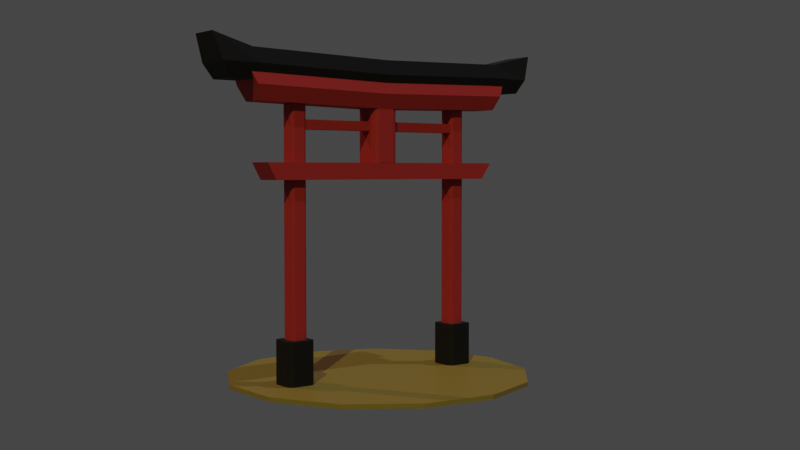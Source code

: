 # Source: Japanese_Arch.blend  (saved by Blender 2.92.15; exported with 4.5.12 LTS)
import bpy
from mathutils import Matrix  # noqa: F401  (used for matrix-valued properties, if any)

bpy.ops.wm.read_factory_settings(use_empty=True)
scene = bpy.context.scene
scene.name = 'Scene'

# ---- collections
col_collection = bpy.data.collections.new('Collection'); scene.collection.children.link(col_collection)

# ---- materials (node trees are filled in below, after node groups)
mat_material = bpy.data.materials.new('Material')
mat_material.alpha_threshold = 0.0
mat_material.line_color = (0.0, 0.0, 0.0, 1.0)
mat_red = bpy.data.materials.new('Red')
mat_material_001 = bpy.data.materials.new('Material.001')

# ---- material node trees
mat_material.use_nodes = True; mat_material.node_tree.nodes.clear()
_N = mat_material.node_tree.nodes; _L = mat_material.node_tree.links
n0 = _N.new('ShaderNodeOutputMaterial'); n0.name = 'Material Output'; n0.location = (300, 300)
n1 = _N.new('ShaderNodeBsdfPrincipled'); n1.name = 'Principled BSDF'; n1.location = (10, 300)
n1.distribution = 'GGX'
n1.subsurface_method = 'BURLEY'
n1.inputs[0].default_value = (0.0, 0.0, 0.0, 1.0)
n1.inputs[2].default_value = 0.7909
n1.inputs[3].default_value = 1.45
n1.inputs[27].default_value = (0.0, 0.0, 0.0, 1.0)
n1.inputs[28].default_value = 1.0
_L.new(n1.outputs[0], n0.inputs[0])
n0.is_active_output = True
mat_red.use_nodes = True; mat_red.node_tree.nodes.clear()
_N = mat_red.node_tree.nodes; _L = mat_red.node_tree.links
n0 = _N.new('ShaderNodeBsdfPrincipled'); n0.name = 'Principled BSDF'; n0.location = (10, 300)
n0.distribution = 'GGX'
n0.subsurface_method = 'BURLEY'
n0.inputs[0].default_value = (0.3881, 0.02299, 0.02299, 1.0)
n0.inputs[2].default_value = 0.7682
n0.inputs[3].default_value = 1.45
n0.inputs[27].default_value = (0.0, 0.0, 0.0, 1.0)
n0.inputs[28].default_value = 1.0
n1 = _N.new('ShaderNodeOutputMaterial'); n1.name = 'Material Output'; n1.location = (300, 300)
_L.new(n0.outputs[0], n1.inputs[0])
n1.is_active_output = True
mat_material_001.use_nodes = True; mat_material_001.node_tree.nodes.clear()
_N = mat_material_001.node_tree.nodes; _L = mat_material_001.node_tree.links
n0 = _N.new('ShaderNodeBsdfPrincipled'); n0.name = 'Principled BSDF'; n0.location = (10, 300)
n0.distribution = 'GGX'
n0.subsurface_method = 'BURLEY'
n0.inputs[0].default_value = (0.2543, 0.2, 0.03356, 1.0)
n0.inputs[3].default_value = 1.45
n0.inputs[27].default_value = (0.0, 0.0, 0.0, 1.0)
n0.inputs[28].default_value = 1.0
n1 = _N.new('ShaderNodeOutputMaterial'); n1.name = 'Material Output'; n1.location = (300, 300)
_L.new(n0.outputs[0], n1.inputs[0])
n1.is_active_output = True

# ---- world
world_world = bpy.data.worlds.new('World'); scene.world = world_world
world_world.use_nodes = True; world_world.node_tree.nodes.clear()
_N = world_world.node_tree.nodes; _L = world_world.node_tree.links
n0 = _N.new('ShaderNodeOutputWorld'); n0.name = 'World Output'; n0.location = (300, 300)
n1 = _N.new('ShaderNodeBackground'); n1.name = 'Background'; n1.location = (10, 300)
n1.inputs[0].default_value = (0.05088, 0.05088, 0.05088, 1.0)
_L.new(n1.outputs[0], n0.inputs[0])
n0.is_active_output = True
world_world.color = (0.05088, 0.05088, 0.05088)
world_world.use_sun_shadow = False
world_world.sun_shadow_jitter_overblur = 0.0

# ---- cameras
cam_camera = bpy.data.cameras.new('Camera')
cam_camera.clip_end = 100.0
cam_camera.ortho_scale = 7.314

# ---- lights
light_sun = bpy.data.lights.new('Sun', 'SUN')
light_sun.color = (1.0, 0.8816, 0.3669)
light_sun.transmission_factor = 0.0
light_sun.energy = 1.0
light_sun.shadow_soft_size = 0.125
light_sun_001 = bpy.data.lights.new('Sun.001', 'SUN')
light_sun_001.color = (0.6483, 0.6194, 1.0)
light_sun_001.transmission_factor = 0.0
light_sun_001.energy = 0.7
light_sun_001.shadow_soft_size = 0.125
light_sun_002 = bpy.data.lights.new('Sun.002', 'SUN')
light_sun_002.color = (1.0, 0.4329, 0.3814)
light_sun_002.transmission_factor = 0.0
light_sun_002.energy = 0.5
light_sun_002.shadow_soft_size = 0.125

# ---- meshes
me_cube = bpy.data.meshes.new('Cube')
me_cube.from_pydata([(0.9738, 7.346, 1.13), (0.5598, 7.76, 1.13), (0.9597, 7.453, 1.13), (0.9184, 7.553, 1.13), (0.8526, 7.639, 1.13), (0.7668, 7.704, 1.13), (0.667, 7.746, 1.13), (0.5598, 7.76, -0.8704), (0.9738, 7.346, -0.8704), (0.667, 7.746, -0.8704), (0.7668, 7.704, -0.8704), (0.8526, 7.639, -0.8704), (0.9184, 7.553, -0.8704), (0.9597, 7.453, -0.8704), (0.5598, 5.76, 1.13), (0.9738, 6.174, 1.13), (0.667, 5.774, 1.13), (0.7668, 5.815, 1.13), (0.8526, 5.881, 1.13), (0.9184, 5.967, 1.13), (0.9597, 6.067, 1.13), (0.9738, 6.174, -0.8704), (0.5598, 5.76, -0.8704), (0.9597, 6.067, -0.8704), (0.9184, 5.967, -0.8704), (0.8526, 5.881, -0.8704), (0.7668, 5.815, -0.8704), (0.667, 5.774, -0.8704), (-0.6122, 7.76, 1.13), (-1.026, 7.346, 1.13), (-0.7193, 7.746, 1.13), (-0.8192, 7.704, 1.13), (-0.9049, 7.639, 1.13), (-0.9707, 7.553, 1.13), (-1.012, 7.453, 1.13), (-1.026, 7.346, -0.8704), (-0.6122, 7.76, -0.8704), (-1.012, 7.453, -0.8704), (-0.9707, 7.553, -0.8704), (-0.9049, 7.639, -0.8704), (-0.8192, 7.704, -0.8704), (-0.7193, 7.746, -0.8704), (-1.026, 6.174, 1.13), (-0.6122, 5.76, 1.13), (-1.012, 6.067, 1.13), (-0.9707, 5.967, 1.13), (-0.9049, 5.881, 1.13), (-0.8192, 5.815, 1.13), (-0.7193, 5.774, 1.13), (-0.6122, 5.76, -0.8704), (-1.026, 6.174, -0.8704), (-0.7193, 5.774, -0.8704), (-0.8192, 5.815, -0.8704), (-0.9049, 5.881, -0.8704), (-0.9707, 5.967, -0.8704), (-1.012, 6.067, -0.8704)], [], [(35, 37, 38, 39, 40, 41, 36, 7, 9, 10, 11, 12, 13, 8, 21, 23, 24, 25, 26, 27, 22, 49, 51, 52, 53, 54, 55, 50), (50, 42, 29, 35), (22, 14, 43, 49), (0, 2, 3, 4, 5, 6, 1, 28, 30, 31, 32, 33, 34, 29, 42, 44, 45, 46, 47, 48, 43, 14, 16, 17, 18, 19, 20, 15), (8, 0, 15, 21), (0, 8, 13, 2), (2, 13, 12, 3), (3, 12, 11, 4), (4, 11, 10, 5), (5, 10, 9, 6), (6, 9, 7, 1), (49, 43, 48, 51), (51, 48, 47, 52), (52, 47, 46, 53), (53, 46, 45, 54), (54, 45, 44, 55), (55, 44, 42, 50), (14, 22, 27, 16), (16, 27, 26, 17), (17, 26, 25, 18), (18, 25, 24, 19), (19, 24, 23, 20), (20, 23, 21, 15), (28, 36, 41, 30), (30, 41, 40, 31), (31, 40, 39, 32), (32, 39, 38, 33), (33, 38, 37, 34), (34, 37, 35, 29), (36, 28, 1, 7)])
_uv = me_cube.uv_layers.new(name='UVMap')
_uv.uv.foreach_set('vector', [0.125, 0.5518, 0.2923, 0.3205, 0.294, 0.3247, 0.2967, 0.3384, 0.3003, 0.3529, 0.3045, 0.3595, 0.1768, 0.5, 0.3232, 0.5, 0.3622, 0.475, 0.3664, 0.4851, 0.3699, 0.5051, 0.3727, 0.5259, 0.3744, 0.5384, 0.375, 0.5518, 0.375, 0.6982, 0.3744, 0.7116, 0.3727, 0.7241, 0.3699, 0.7449, 0.3664, 0.7649, 0.3622, 0.775, 0.3232, 0.75, 0.1768, 0.75, 0.1634, 0.7482, 0.1509, 0.7431, 0.1402, 0.7348, 0.1319, 0.7241, 0.1268, 0.7116, 0.125, 0.6982, 0.375, 0.05175, 0.625, 0.05175, 0.625, 0.1982, 0.375, 0.1982, 0.375, 0.8018, 0.625, 0.8018, 0.625, 0.9482, 0.375, 0.9482, 0.625, 0.5518, 0.6256, 0.5384, 0.6273, 0.5259, 0.6301, 0.5051, 0.6336, 0.4851, 0.6378, 0.475, 0.6768, 0.5, 0.8232, 0.5, 0.6955, 0.3595, 0.6997, 0.3529, 0.7033, 0.3384, 0.706, 0.3247, 0.7077, 0.3205, 0.875, 0.5518, 0.875, 0.6982, 0.8732, 0.7116, 0.8681, 0.7241, 0.8598, 0.7348, 0.8491, 0.7431, 0.8366, 0.7482, 0.8232, 0.75, 0.6768, 0.75, 0.6378, 0.775, 0.6336, 0.7649, 0.6301, 0.7449, 0.6273, 0.7241, 0.6256, 0.7116, 0.625, 0.6982, 0.375, 0.5518, 0.625, 0.5518, 0.625, 0.6982, 0.375, 0.6982, 0.625, 0.5518, 0.375, 0.5518, 0.3744, 0.5384, 0.6256, 0.5384, 0.6256, 0.5384, 0.3744, 0.5384, 0.3727, 0.5259, 0.6273, 0.5259, 0.6273, 0.5259, 0.3727, 0.5259, 0.3699, 0.5051, 0.6301, 0.5051, 0.6301, 0.5051, 0.3699, 0.5051, 0.3664, 0.4851, 0.6336, 0.4851, 0.6336, 0.4851, 0.3664, 0.4851, 0.3622, 0.475, 0.6378, 0.475, 0.6378, 0.475, 0.3622, 0.475, 0.375, 0.4482, 0.625, 0.4482, 0.375, 0.9482, 0.625, 0.9482, 0.625, 0.9616, 0.375, 0.9616, 0.375, 0.9616, 0.625, 0.9616, 0.625, 0.9741, 0.375, 0.9741, 0.375, 0.9741, 0.625, 0.9741, 0.625, 1.0, 0.375, 1.0, 0.375, 0.0, 0.625, 0.0, 0.625, 0.02588, 0.375, 0.02588, 0.375, 0.02588, 0.625, 0.02588, 0.625, 0.03836, 0.375, 0.03836, 0.375, 0.03836, 0.625, 0.03836, 0.625, 0.05175, 0.375, 0.05175, 0.625, 0.8018, 0.375, 0.8018, 0.3622, 0.775, 0.6378, 0.775, 0.6378, 0.775, 0.3622, 0.775, 0.3664, 0.7649, 0.6336, 0.7649, 0.6336, 0.7649, 0.3664, 0.7649, 0.3699, 0.7449, 0.6301, 0.7449, 0.6301, 0.7449, 0.3699, 0.7449, 0.3727, 0.7241, 0.6273, 0.7241, 0.6273, 0.7241, 0.3727, 0.7241, 0.3744, 0.7116, 0.6256, 0.7116, 0.6256, 0.7116, 0.3744, 0.7116, 0.375, 0.6982, 0.625, 0.6982, 0.625, 0.3018, 0.375, 0.3018, 0.3045, 0.3595, 0.6955, 0.3595, 0.6955, 0.3595, 0.3045, 0.3595, 0.3003, 0.3529, 0.6997, 0.3529, 0.6997, 0.3529, 0.3003, 0.3529, 0.2967, 0.3384, 0.7033, 0.3384, 0.7033, 0.3384, 0.2967, 0.3384, 0.294, 0.3247, 0.706, 0.3247, 0.706, 0.3247, 0.294, 0.3247, 0.2923, 0.3205, 0.7077, 0.3205, 0.7077, 0.3205, 0.2923, 0.3205, 0.375, 0.1982, 0.625, 0.1982, 0.375, 0.3018, 0.625, 0.3018, 0.625, 0.4482, 0.375, 0.4482])
me_cube.materials.append(mat_material)
me_cube.use_remesh_preserve_volume = False
me_cube.use_remesh_preserve_attributes = False
me_cube.use_mirror_vertex_groups = False
me_cube.update()
me_cube_001 = bpy.data.meshes.new('Cube.001')
me_cube_001.from_pydata([(-0.7236, -14.77, 3.389), (-1.13, -14.36, 3.389), (-1.011, -14.65, 3.389), (-1.13, -14.36, 34.8), (-0.7236, -14.77, 34.8), (-1.011, -14.65, 34.8), (-1.13, -12.84, 3.389), (-0.7236, -12.43, 3.389), (-1.011, -12.55, 3.389), (-0.7236, -12.43, 34.8), (-1.13, -12.84, 34.8), (-1.011, -12.55, 34.8), (1.202, -14.36, 3.389), (0.7959, -14.77, 3.389), (1.083, -14.65, 3.389), (0.7959, -14.77, 34.8), (1.202, -14.36, 34.8), (1.083, -14.65, 34.8), (0.7959, -12.43, 3.389), (1.202, -12.84, 3.389), (1.083, -12.55, 3.389), (1.202, -12.84, 34.8), (0.7959, -12.43, 34.8), (1.083, -12.55, 34.8)], [], [(13, 15, 4, 0), (19, 21, 16, 12), (21, 23, 22, 9, 11, 10, 3, 5, 4, 15, 17, 16), (1, 3, 10, 6), (7, 9, 22, 18), (0, 4, 5, 2), (2, 5, 3, 1), (9, 7, 8, 11), (11, 8, 6, 10), (21, 19, 20, 23), (23, 20, 18, 22), (15, 13, 14, 17), (17, 14, 12, 16), (6, 8, 7, 18, 20, 19, 12, 14, 13, 0, 2, 1)])
_uv = me_cube_001.uv_layers.new(name='UVMap')
_uv.uv.foreach_set('vector', [0.375, 0.7936, 0.625, 0.7936, 0.625, 0.9564, 0.375, 0.9564, 0.375, 0.5436, 0.625, 0.5436, 0.625, 0.7064, 0.375, 0.7064, 0.625, 0.5436, 0.6293, 0.5043, 0.6686, 0.5, 0.8314, 0.5, 0.7041, 0.3376, 0.875, 0.5436, 0.875, 0.7064, 0.8622, 0.7372, 0.8314, 0.75, 0.6686, 0.75, 0.6293, 0.7457, 0.625, 0.7064, 0.375, 0.04357, 0.625, 0.04357, 0.625, 0.2064, 0.375, 0.2064, 0.375, 0.2936, 0.625, 0.2936, 0.625, 0.4564, 0.375, 0.4564, 0.375, 0.9564, 0.625, 0.9564, 0.625, 1.0, 0.375, 1.0, 0.375, 0.0, 0.625, 0.0, 0.625, 0.04357, 0.375, 0.04357, 0.625, 0.2936, 0.375, 0.2936, 0.2959, 0.3376, 0.7041, 0.3376, 0.7041, 0.3376, 0.2959, 0.3376, 0.375, 0.2064, 0.625, 0.2064, 0.625, 0.5436, 0.375, 0.5436, 0.3707, 0.5043, 0.6293, 0.5043, 0.6293, 0.5043, 0.3707, 0.5043, 0.375, 0.4564, 0.625, 0.4564, 0.625, 0.7936, 0.375, 0.7936, 0.3707, 0.7457, 0.6293, 0.7457, 0.6293, 0.7457, 0.3707, 0.7457, 0.375, 0.7064, 0.625, 0.7064, 0.125, 0.5436, 0.2959, 0.3376, 0.1686, 0.5, 0.3314, 0.5, 0.3707, 0.5043, 0.375, 0.5436, 0.375, 0.7064, 0.3707, 0.7457, 0.3314, 0.75, 0.1686, 0.75, 0.1378, 0.7372, 0.125, 0.7064])
me_cube_001.materials.append(mat_red)
me_cube_001.use_remesh_fix_poles = True
me_cube_001.use_remesh_preserve_attributes = False
me_cube_001.use_mirror_vertex_groups = False
me_cube_001.update()
me_cube_002 = bpy.data.meshes.new('Cube.002')
me_cube_002.from_pydata([(-1.0, -1.0, -1.0), (-1.0, -1.072, 1.0), (-1.0, 1.0, -1.0), (-1.0, 1.094, 1.0), (1.0, -1.0, -1.0), (1.0, -1.072, 1.0), (1.0, 1.0, -1.0), (1.0, 1.094, 1.0)], [], [(0, 1, 3, 2), (2, 3, 7, 6), (6, 7, 5, 4), (4, 5, 1, 0), (2, 6, 4, 0), (7, 3, 1, 5)])
_uv = me_cube_002.uv_layers.new(name='UVMap')
_uv.uv.foreach_set('vector', [0.375, 0.0, 0.625, 0.0, 0.625, 0.25, 0.375, 0.25, 0.375, 0.25, 0.625, 0.25, 0.625, 0.5, 0.375, 0.5, 0.375, 0.5, 0.625, 0.5, 0.625, 0.75, 0.375, 0.75, 0.375, 0.75, 0.625, 0.75, 0.625, 1.0, 0.375, 1.0, 0.125, 0.5, 0.375, 0.5, 0.375, 0.75, 0.125, 0.75, 0.625, 0.5, 0.875, 0.5, 0.875, 0.75, 0.625, 0.75])
me_cube_002.materials.append(mat_red)
me_cube_002.use_remesh_fix_poles = True
me_cube_002.use_remesh_preserve_attributes = False
me_cube_002.use_mirror_vertex_groups = False
me_cube_002.update()
me_cube_003 = bpy.data.meshes.new('Cube.003')
me_cube_003.from_pydata([(-0.6002, -1.0, -1.0), (-1.0, -0.6002, -1.0), (-0.8829, -0.8829, -1.0), (-1.0, -0.6002, 2.934), (-0.6002, -1.0, 2.934), (-0.8829, -0.8829, 2.934), (-1.0, 0.6002, -1.0), (-0.6002, 1.0, -1.0), (-0.8829, 0.8829, -1.0), (-0.6002, 1.0, 2.934), (-1.0, 0.6002, 2.934), (-0.8829, 0.8829, 2.934), (1.0, -0.6002, -1.0), (0.6002, -1.0, -1.0), (0.8829, -0.8829, -1.0), (0.6002, -1.0, 2.934), (1.0, -0.6002, 2.934), (0.8829, -0.8829, 2.934), (0.6002, 1.0, -1.0), (1.0, 0.6002, -1.0), (0.8829, 0.8829, -1.0), (1.0, 0.6002, 2.934), (0.6002, 1.0, 2.934), (0.8829, 0.8829, 2.934)], [], [(13, 15, 4, 0), (19, 21, 16, 12), (21, 23, 22, 9, 11, 10, 3, 5, 4, 15, 17, 16), (1, 3, 10, 6), (7, 9, 22, 18), (0, 4, 5, 2), (2, 5, 3, 1), (9, 7, 8, 11), (11, 8, 6, 10), (21, 19, 20, 23), (23, 20, 18, 22), (15, 13, 14, 17), (17, 14, 12, 16), (6, 8, 7, 18, 20, 19, 12, 14, 13, 0, 2, 1)])
_uv = me_cube_003.uv_layers.new(name='UVMap')
_uv.uv.foreach_set('vector', [0.375, 0.8, 0.625, 0.8, 0.625, 0.95, 0.375, 0.95, 0.375, 0.55, 0.625, 0.55, 0.625, 0.7, 0.375, 0.7, 0.625, 0.55, 0.6299, 0.5049, 0.675, 0.5, 0.825, 0.5, 0.7035, 0.3382, 0.875, 0.55, 0.875, 0.7, 0.8604, 0.7354, 0.825, 0.75, 0.675, 0.75, 0.6299, 0.7451, 0.625, 0.7, 0.375, 0.04998, 0.625, 0.04998, 0.625, 0.2, 0.375, 0.2, 0.375, 0.3, 0.625, 0.3, 0.625, 0.45, 0.375, 0.45, 0.375, 0.95, 0.625, 0.95, 0.625, 1.0, 0.375, 1.0, 0.375, 0.0, 0.625, 0.0, 0.625, 0.04998, 0.375, 0.04998, 0.625, 0.3, 0.375, 0.3, 0.2965, 0.3382, 0.7035, 0.3382, 0.7035, 0.3382, 0.2965, 0.3382, 0.375, 0.2, 0.625, 0.2, 0.625, 0.55, 0.375, 0.55, 0.3701, 0.5049, 0.6299, 0.5049, 0.6299, 0.5049, 0.3701, 0.5049, 0.375, 0.45, 0.625, 0.45, 0.625, 0.8, 0.375, 0.8, 0.3701, 0.7451, 0.6299, 0.7451, 0.6299, 0.7451, 0.3701, 0.7451, 0.375, 0.7, 0.625, 0.7, 0.125, 0.55, 0.2965, 0.3382, 0.175, 0.5, 0.325, 0.5, 0.3701, 0.5049, 0.375, 0.55, 0.375, 0.7, 0.3701, 0.7451, 0.325, 0.75, 0.175, 0.75, 0.1396, 0.7354, 0.125, 0.7])
me_cube_003.materials.append(mat_red)
me_cube_003.use_remesh_fix_poles = True
me_cube_003.use_remesh_preserve_attributes = False
me_cube_003.use_mirror_vertex_groups = False
me_cube_003.update()
me_cube_004 = bpy.data.meshes.new('Cube.004')
me_cube_004.from_pydata([(-1.0, -1.0, -1.0), (-1.095, -1.095, 1.0), (-1.0, 1.0, -1.0), (-1.095, 1.095, 1.0), (1.0, -1.0, -1.0), (1.095, -1.095, 1.0), (1.0, 1.0, -1.0), (1.095, 1.095, 1.0), (-1.347, -1.047, 0.0), (-1.347, 1.047, 0.0), (1.347, 1.047, 0.0), (1.347, -1.047, 0.0), (-1.0, 0.0, -1.221), (-1.095, 0.0, 0.7789), (1.0, 0.0, -1.221), (1.095, 0.0, 0.7789), (1.347, 0.0, -0.2211), (-1.347, 0.0, -0.2211)], [], [(17, 13, 3, 9), (9, 3, 7, 10), (16, 15, 5, 11), (11, 5, 1, 8), (12, 14, 4, 0), (15, 13, 1, 5), (4, 11, 8, 0), (14, 16, 11, 4), (2, 9, 10, 6), (12, 17, 9, 2), (0, 8, 17, 12), (6, 10, 16, 14), (7, 3, 13, 15), (2, 6, 14, 12), (10, 7, 15, 16), (8, 1, 13, 17)])
_uv = me_cube_004.uv_layers.new(name='UVMap')
_uv.uv.foreach_set('vector', [0.5, 0.125, 0.625, 0.125, 0.625, 0.25, 0.5, 0.25, 0.5, 0.25, 0.625, 0.25, 0.625, 0.5, 0.5, 0.5, 0.5, 0.625, 0.625, 0.625, 0.625, 0.75, 0.5, 0.75, 0.5, 0.75, 0.625, 0.75, 0.625, 1.0, 0.5, 1.0, 0.125, 0.625, 0.375, 0.625, 0.375, 0.75, 0.125, 0.75, 0.625, 0.625, 0.875, 0.625, 0.875, 0.75, 0.625, 0.75, 0.375, 0.75, 0.5, 0.75, 0.5, 1.0, 0.375, 1.0, 0.375, 0.625, 0.5, 0.625, 0.5, 0.75, 0.375, 0.75, 0.375, 0.25, 0.5, 0.25, 0.5, 0.5, 0.375, 0.5, 0.375, 0.125, 0.5, 0.125, 0.5, 0.25, 0.375, 0.25, 0.375, 0.0, 0.5, 0.0, 0.5, 0.125, 0.375, 0.125, 0.375, 0.5, 0.5, 0.5, 0.5, 0.625, 0.375, 0.625, 0.625, 0.5, 0.875, 0.5, 0.875, 0.625, 0.625, 0.625, 0.125, 0.5, 0.375, 0.5, 0.375, 0.625, 0.125, 0.625, 0.5, 0.5, 0.625, 0.5, 0.625, 0.625, 0.5, 0.625, 0.5, 0.0, 0.625, 0.0, 0.625, 0.125, 0.5, 0.125])
me_cube_004.materials.append(mat_red)
me_cube_004.use_remesh_fix_poles = True
me_cube_004.use_remesh_preserve_attributes = False
me_cube_004.use_mirror_vertex_groups = False
me_cube_004.update()
me_cube_005 = bpy.data.meshes.new('Cube.005')
me_cube_005.from_pydata([(-1.0, -1.0, -1.0), (-1.095, -1.095, 1.791), (-1.0, 1.0, -1.0), (-1.095, 1.095, 1.791), (1.0, -1.0, -1.0), (1.095, -1.095, 1.791), (1.0, 1.0, -1.0), (1.095, 1.095, 1.791), (-1.347, -1.047, 0.0), (-1.347, 1.047, 0.0), (1.347, 1.047, 0.0), (1.347, -1.047, 0.0), (-1.0, -0.7887, -1.0), (-1.095, -0.8633, 1.0), (1.0, -0.7887, -1.0), (1.095, -0.8633, 1.0), (1.347, -0.826, 0.0), (-1.347, -0.826, 0.0), (-1.095, 0.8113, 1.0), (1.0, 0.7412, -1.0), (-1.347, 0.7763, 0.0), (-1.0, 0.7412, -1.0), (1.095, 0.8113, 1.0), (1.347, 0.7763, 0.0), (-1.0, 0.002097, -1.242), (1.095, 0.002295, 0.758), (1.347, 0.002196, -0.242), (-1.095, 0.002295, 0.758), (1.0, 0.002097, -1.242), (-1.347, 0.002196, -0.242)], [], [(20, 18, 3, 9), (9, 3, 7, 10), (16, 15, 5, 11), (11, 5, 1, 8), (12, 14, 4, 0), (15, 13, 1, 5), (4, 11, 8, 0), (14, 16, 11, 4), (2, 9, 10, 6), (21, 20, 9, 2), (0, 8, 17, 12), (28, 26, 16, 14), (25, 27, 13, 15), (24, 28, 14, 12), (26, 25, 15, 16), (8, 1, 13, 17), (10, 7, 22, 23), (2, 6, 19, 21), (7, 3, 18, 22), (6, 10, 23, 19), (24, 29, 20, 21), (29, 27, 18, 20), (17, 13, 27, 29), (12, 17, 29, 24), (23, 22, 25, 26), (21, 19, 28, 24), (22, 18, 27, 25), (19, 23, 26, 28)])
_uv = me_cube_005.uv_layers.new(name='UVMap')
_uv.uv.foreach_set('vector', [0.5, 0.2177, 0.625, 0.2177, 0.625, 0.25, 0.5, 0.25, 0.5, 0.25, 0.625, 0.25, 0.625, 0.5, 0.5, 0.5, 0.5, 0.7236, 0.625, 0.7236, 0.625, 0.75, 0.5, 0.75, 0.5, 0.75, 0.625, 0.75, 0.625, 1.0, 0.5, 1.0, 0.125, 0.7236, 0.375, 0.7236, 0.375, 0.75, 0.125, 0.75, 0.625, 0.7236, 0.875, 0.7236, 0.875, 0.75, 0.625, 0.75, 0.375, 0.75, 0.5, 0.75, 0.5, 1.0, 0.375, 1.0, 0.375, 0.7236, 0.5, 0.7236, 0.5, 0.75, 0.375, 0.75, 0.375, 0.25, 0.5, 0.25, 0.5, 0.5, 0.375, 0.5, 0.375, 0.2177, 0.5, 0.2177, 0.5, 0.25, 0.375, 0.25, 0.375, 0.0, 0.5, 0.0, 0.5, 0.02641, 0.375, 0.02641, 0.375, 0.6247, 0.5, 0.6247, 0.5, 0.7236, 0.375, 0.7236, 0.625, 0.6247, 0.875, 0.6247, 0.875, 0.7236, 0.625, 0.7236, 0.125, 0.6247, 0.375, 0.6247, 0.375, 0.7236, 0.125, 0.7236, 0.5, 0.6247, 0.625, 0.6247, 0.625, 0.7236, 0.5, 0.7236, 0.5, 0.0, 0.625, 0.0, 0.625, 0.02641, 0.5, 0.02641, 0.5, 0.5, 0.625, 0.5, 0.625, 0.5323, 0.5, 0.5323, 0.125, 0.5, 0.375, 0.5, 0.375, 0.5323, 0.125, 0.5323, 0.625, 0.5, 0.875, 0.5, 0.875, 0.5323, 0.625, 0.5323, 0.375, 0.5, 0.5, 0.5, 0.5, 0.5323, 0.375, 0.5323, 0.375, 0.1253, 0.5, 0.1253, 0.5, 0.2177, 0.375, 0.2177, 0.5, 0.1253, 0.625, 0.1253, 0.625, 0.2177, 0.5, 0.2177, 0.5, 0.02641, 0.625, 0.02641, 0.625, 0.1253, 0.5, 0.1253, 0.375, 0.02641, 0.5, 0.02641, 0.5, 0.1253, 0.375, 0.1253, 0.5, 0.5323, 0.625, 0.5323, 0.625, 0.6247, 0.5, 0.6247, 0.125, 0.5323, 0.375, 0.5323, 0.375, 0.6247, 0.125, 0.6247, 0.625, 0.5323, 0.875, 0.5323, 0.875, 0.6247, 0.625, 0.6247, 0.375, 0.5323, 0.5, 0.5323, 0.5, 0.6247, 0.375, 0.6247])
me_cube_005.materials.append(mat_material)
me_cube_005.use_remesh_fix_poles = True
me_cube_005.use_remesh_preserve_attributes = False
me_cube_005.use_mirror_vertex_groups = False
me_cube_005.update()
me_cube_006 = bpy.data.meshes.new('Cube.006')
me_cube_006.from_pydata([(-0.4673, -6.871, -1.0), (-0.4673, -6.871, 1.0), (-0.4673, -0.6724, -1.0), (-0.4673, -0.6724, 1.0), (0.4673, -6.871, -1.0), (0.4673, -6.871, 1.0), (0.4673, -0.6724, -1.0), (0.4673, -0.6724, 1.0)], [], [(0, 1, 3, 2), (2, 3, 7, 6), (6, 7, 5, 4), (4, 5, 1, 0), (2, 6, 4, 0), (7, 3, 1, 5)])
_uv = me_cube_006.uv_layers.new(name='UVMap')
_uv.uv.foreach_set('vector', [0.375, 0.0, 0.625, 0.0, 0.625, 0.25, 0.375, 0.25, 0.375, 0.25, 0.625, 0.25, 0.625, 0.5, 0.375, 0.5, 0.375, 0.5, 0.625, 0.5, 0.625, 0.75, 0.375, 0.75, 0.375, 0.75, 0.625, 0.75, 0.625, 1.0, 0.375, 1.0, 0.125, 0.5, 0.375, 0.5, 0.375, 0.75, 0.125, 0.75, 0.625, 0.5, 0.875, 0.5, 0.875, 0.75, 0.625, 0.75])
me_cube_006.materials.append(mat_red)
me_cube_006.use_remesh_fix_poles = True
me_cube_006.use_remesh_preserve_attributes = False
me_cube_006.use_mirror_vertex_groups = False
me_cube_006.update()
me_cylinder = bpy.data.meshes.new('Cylinder')
me_cylinder.from_pydata([(0.0, 1.0, -1.0), (0.0, 1.0, 1.0), (0.4647, 0.8855, -1.0), (0.4647, 0.8855, 1.0), (0.823, 0.5681, -1.0), (0.823, 0.5681, 1.0), (0.9927, 0.1205, -1.0), (0.9927, 0.1205, 1.0), (0.935, -0.3546, -1.0), (0.935, -0.3546, 1.0), (0.6631, -0.7485, -1.0), (0.6631, -0.7485, 1.0), (0.2393, -0.9709, -1.0), (0.2393, -0.9709, 1.0), (-0.2393, -0.9709, -1.0), (-0.2393, -0.9709, 1.0), (-0.6631, -0.7485, -1.0), (-0.6631, -0.7485, 1.0), (-0.935, -0.3546, -1.0), (-0.935, -0.3546, 1.0), (-0.9927, 0.1205, -1.0), (-0.9927, 0.1205, 1.0), (-0.823, 0.5681, -1.0), (-0.823, 0.5681, 1.0), (-0.4647, 0.8855, -1.0), (-0.4647, 0.8855, 1.0)], [], [(0, 1, 3, 2), (2, 3, 5, 4), (4, 5, 7, 6), (6, 7, 9, 8), (8, 9, 11, 10), (10, 11, 13, 12), (12, 13, 15, 14), (14, 15, 17, 16), (16, 17, 19, 18), (18, 19, 21, 20), (20, 21, 23, 22), (3, 1, 25, 23, 21, 19, 17, 15, 13, 11, 9, 7, 5), (22, 23, 25, 24), (24, 25, 1, 0), (0, 2, 4, 6, 8, 10, 12, 14, 16, 18, 20, 22, 24)])
_uv = me_cylinder.uv_layers.new(name='UVMap')
_uv.uv.foreach_set('vector', [1.0, 0.5, 1.0, 1.0, 0.9231, 1.0, 0.9231, 0.5, 0.9231, 0.5, 0.9231, 1.0, 0.8462, 1.0, 0.8462, 0.5, 0.8462, 0.5, 0.8462, 1.0, 0.7692, 1.0, 0.7692, 0.5, 0.7692, 0.5, 0.7692, 1.0, 0.6923, 1.0, 0.6923, 0.5, 0.6923, 0.5, 0.6923, 1.0, 0.6154, 1.0, 0.6154, 0.5, 0.6154, 0.5, 0.6154, 1.0, 0.5385, 1.0, 0.5385, 0.5, 0.5385, 0.5, 0.5385, 1.0, 0.4615, 1.0, 0.4615, 0.5, 0.4615, 0.5, 0.4615, 1.0, 0.3846, 1.0, 0.3846, 0.5, 0.3846, 0.5, 0.3846, 1.0, 0.3077, 1.0, 0.3077, 0.5, 0.3077, 0.5, 0.3077, 1.0, 0.2308, 1.0, 0.2308, 0.5, 0.2308, 0.5, 0.2308, 1.0, 0.1538, 1.0, 0.1538, 0.5, 0.3615, 0.4625, 0.25, 0.49, 0.1385, 0.4625, 0.05248, 0.3863, 0.01175, 0.2789, 0.0256, 0.1649, 0.09085, 0.07036, 0.1926, 0.01697, 0.3074, 0.01697, 0.4091, 0.07036, 0.4744, 0.1649, 0.4883, 0.2789, 0.4475, 0.3863, 0.1538, 0.5, 0.1538, 1.0, 0.07692, 1.0, 0.07692, 0.5, 0.07692, 0.5, 0.07692, 1.0, 4.47e-08, 1.0, 4.47e-08, 0.5, 0.75, 0.49, 0.8615, 0.4625, 0.9475, 0.3863, 0.9883, 0.2789, 0.9744, 0.1649, 0.9091, 0.07036, 0.8074, 0.01697, 0.6926, 0.01697, 0.5909, 0.07036, 0.5256, 0.1649, 0.5117, 0.2789, 0.5525, 0.3863, 0.6385, 0.4625])
me_cylinder.materials.append(mat_material_001)
me_cylinder.use_remesh_fix_poles = True
me_cylinder.use_remesh_preserve_attributes = False
me_cylinder.use_mirror_vertex_groups = False
me_cylinder.update()

# ---- objects
ob_cube = bpy.data.objects.new('Cube', me_cube)
ob_camera = bpy.data.objects.new('Camera', cam_camera)
ob_cube_001 = bpy.data.objects.new('Cube.001', me_cube_001)
ob_cube_002 = bpy.data.objects.new('Cube.002', me_cube_002)
ob_cube_003 = bpy.data.objects.new('Cube.003', me_cube_003)
ob_cube_004 = bpy.data.objects.new('Cube.004', me_cube_004)
ob_cube_005 = bpy.data.objects.new('Cube.005', me_cube_005)
ob_cube_006 = bpy.data.objects.new('Cube.006', me_cube_006)
ob_cylinder = bpy.data.objects.new('Cylinder', me_cylinder)
ob_sun = bpy.data.objects.new('Sun', light_sun)
ob_sun_001 = bpy.data.objects.new('Sun.001', light_sun_001)
ob_sun_002 = bpy.data.objects.new('Sun.002', light_sun_002)

# ---- transforms, parenting, visibility, modifiers, constraints
ob_cube.location = (0.02617, -4.878, 1.2)
ob_cube.scale = (1.0, 1.0, 1.521)
ob_cube.lock_rotations_4d = False
ob_cube.empty_display_type = 'ARROWS'
ob_cube.lineart.crease_threshold = 0.0
_m = ob_cube.modifiers.new('Mirror', 'MIRROR')
_m.use_axis = (False, True, False)
ob_camera.location = (61.83, -50.35, 14.08)
ob_camera.rotation_euler = (1.521, -1.162e-05, -11.65)
ob_camera.lock_rotations_4d = False
ob_camera.empty_display_type = 'ARROWS'
ob_camera.color = (0.0, 0.0, 0.0, 0.0)
ob_camera.display_type = 'WIRE'
ob_camera.lineart.crease_threshold = 0.0
ob_cube_001.location = (0.02617, -4.878, 1.2)
ob_cube_001.rotation_euler = (0.0, -0.0, 3.142)
ob_cube_001.scale = (0.4928, 0.4928, 0.4928)
ob_cube_001.lineart.crease_threshold = 0.0
_m = ob_cube_001.modifiers.new('Mirror', 'MIRROR')
_m.use_axis = (False, True, False)
ob_cube_002.location = (0.02617, -4.878, 13.98)
ob_cube_002.scale = (1.0, 8.699, 0.5672)
ob_cube_002.lineart.crease_threshold = 0.0
ob_cube_003.location = (0.02617, -4.878, 15.53)
ob_cube_003.lineart.crease_threshold = 0.0
ob_cube_004.location = (0.02617, -4.878, 19.43)
ob_cube_004.scale = (1.0, 9.738, 1.0)
ob_cube_004.lineart.crease_threshold = 0.0
ob_cube_005.location = (0.02617, -4.878, 20.74)
ob_cube_005.scale = (1.0, 12.08, 1.0)
ob_cube_005.lineart.crease_threshold = 0.0
ob_cube_006.location = (0.02617, -4.878, 17.03)
ob_cube_006.scale = (1.0, 1.0, 0.3205)
ob_cube_006.lineart.crease_threshold = 0.0
_m = ob_cube_006.modifiers.new('Mirror', 'MIRROR')
_m.use_axis = (False, True, False)
ob_cylinder.location = (0.02617, -4.878, -0.1971)
ob_cylinder.scale = (10.58, 10.58, 0.1482)
ob_cylinder.lineart.crease_threshold = 0.0
ob_sun.location = (-6.514, -38.03, 14.99)
ob_sun.rotation_euler = (0.8653, 0.3049, 0.4927)
ob_sun.lineart.crease_threshold = 0.0
ob_sun_001.location = (-1.113, 26.99, 32.41)
ob_sun_001.rotation_euler = (-0.06948, 0.4588, 0.7385)
ob_sun_001.lineart.crease_threshold = 0.0
ob_sun_002.location = (-18.0, -14.59, 26.05)
ob_sun_002.rotation_euler = (0.2586, -0.7216, 0.11)
ob_sun_002.lineart.crease_threshold = 0.0

# ---- collection membership
col_collection.objects.link(ob_cube)
col_collection.objects.link(ob_camera)
col_collection.objects.link(ob_cube_001)
col_collection.objects.link(ob_cube_002)
col_collection.objects.link(ob_cube_003)
col_collection.objects.link(ob_cube_004)
col_collection.objects.link(ob_cube_005)
col_collection.objects.link(ob_cube_006)
col_collection.objects.link(ob_cylinder)
col_collection.objects.link(ob_sun)
col_collection.objects.link(ob_sun_001)
col_collection.objects.link(ob_sun_002)

# ---- scene / render settings (as saved in the file)
scene.camera = ob_camera
scene.frame_start = 1; scene.frame_end = 250; scene.frame_set(1)
scene.render.engine = 'CYCLES'
scene.cycles.use_denoising = False
scene.cycles.samples = 128
scene.cycles.sampling_pattern = 'TABULATED_SOBOL'
scene.cycles.use_adaptive_sampling = False
scene.cycles.use_light_tree = False
scene.eevee.use_gtao = True
scene.eevee.use_raytracing = True
scene.view_settings.view_transform = 'Filmic'
bpy.context.view_layer.update()
